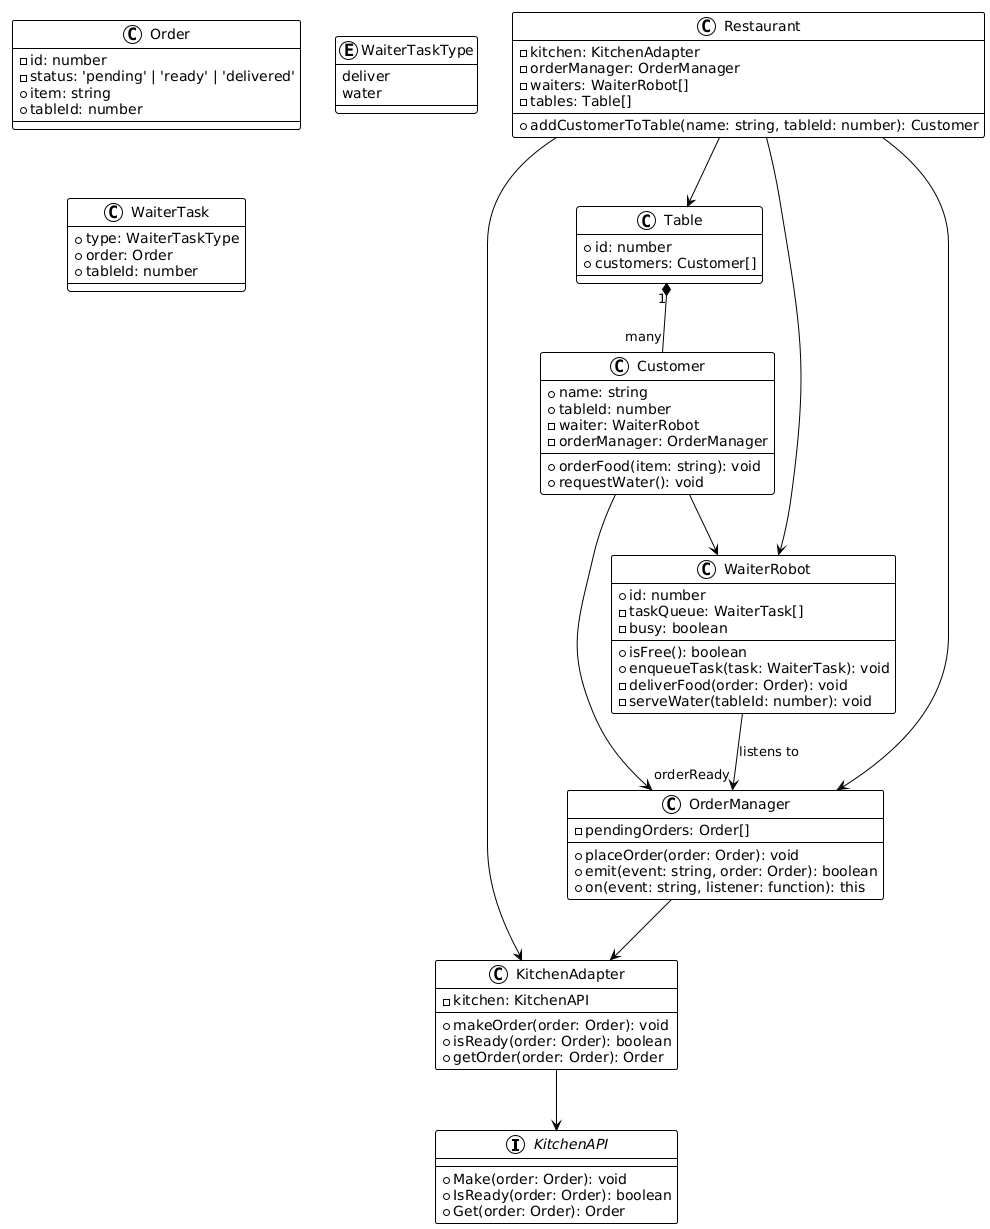

The diagram above was rendered by PlantUML. Its source (embedded in the PNG):
@startuml
!theme plain
interface KitchenAPI {
  +Make(order: Order): void
  +IsReady(order: Order): boolean
  +Get(order: Order): Order
}

class KitchenAdapter {
  -kitchen: KitchenAPI
  +makeOrder(order: Order): void
  +isReady(order: Order): boolean
  +getOrder(order: Order): Order
}

class Order {
  -id: number
  -status: 'pending' | 'ready' | 'delivered'
  +item: string
  +tableId: number
}

class Table {
  +id: number
  +customers: Customer[]
}

class Customer {
  +name: string
  +tableId: number
  -waiter: WaiterRobot
  -orderManager: OrderManager
  +orderFood(item: string): void
  +requestWater(): void
}

class WaiterRobot {
  +id: number
  -taskQueue: WaiterTask[]
  -busy: boolean
  +isFree(): boolean
  +enqueueTask(task: WaiterTask): void
  -deliverFood(order: Order): void
  -serveWater(tableId: number): void
}

class OrderManager {
  -pendingOrders: Order[]
  +placeOrder(order: Order): void
  +emit(event: string, order: Order): boolean
  +on(event: string, listener: function): this
}

class Restaurant {
  -kitchen: KitchenAdapter
  -orderManager: OrderManager
  -waiters: WaiterRobot[]
  -tables: Table[]
  +addCustomerToTable(name: string, tableId: number): Customer
}

enum WaiterTaskType {
  deliver
  water
}

class WaiterTask {
  +type: WaiterTaskType
  +order: Order
  +tableId: number
}

' --- Relationships ---

KitchenAdapter --> KitchenAPI
OrderManager --> KitchenAdapter
WaiterRobot --> OrderManager : listens to "orderReady"
Customer --> WaiterRobot
Customer --> OrderManager
Table "1" *-- "many" Customer
Restaurant --> KitchenAdapter
Restaurant --> OrderManager
Restaurant --> WaiterRobot
Restaurant --> Table
@enduml